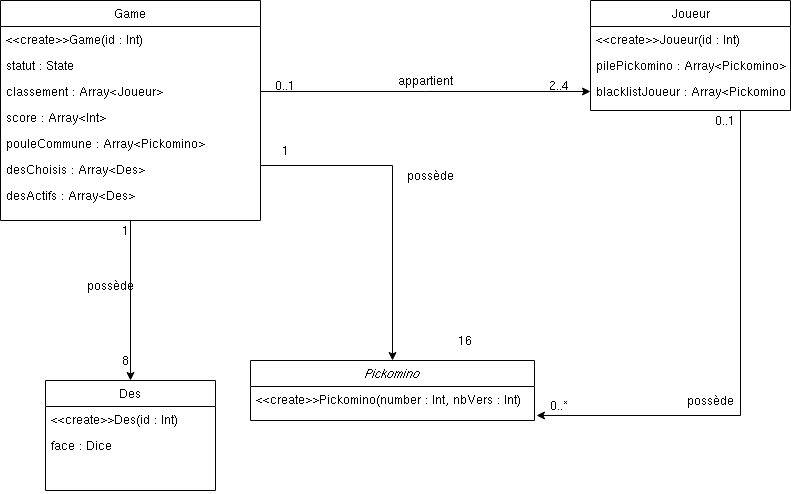

The diagram above was exported from draw.io. Its source (the exported page's mxGraphModel, read from the mxfile embedded in the PNG):
<mxGraphModel dx="1050" dy="544" grid="1" gridSize="10" guides="1" tooltips="1" connect="1" arrows="1" fold="1" page="1" pageScale="1" pageWidth="827" pageHeight="1169" math="0" shadow="0">
  <root>
    <mxCell id="WIyWlLk6GJQsqaUBKTNV-0" />
    <mxCell id="WIyWlLk6GJQsqaUBKTNV-1" parent="WIyWlLk6GJQsqaUBKTNV-0" />
    <mxCell id="zkfFHV4jXpPFQw0GAbJ--0" value="Pickomino" style="swimlane;fontStyle=2;align=center;verticalAlign=top;childLayout=stackLayout;horizontal=1;startSize=26;horizontalStack=0;resizeParent=1;resizeLast=0;collapsible=1;marginBottom=0;rounded=0;shadow=0;strokeWidth=1;" parent="WIyWlLk6GJQsqaUBKTNV-1" vertex="1">
      <mxGeometry x="290" y="430" width="284" height="60" as="geometry">
        <mxRectangle x="230" y="140" width="160" height="26" as="alternateBounds" />
      </mxGeometry>
    </mxCell>
    <mxCell id="zkfFHV4jXpPFQw0GAbJ--1" value="&lt;&lt;create&gt;&gt;Pickomino(number : Int, nbVers : Int)" style="text;align=left;verticalAlign=top;spacingLeft=4;spacingRight=4;overflow=hidden;rotatable=0;points=[[0,0.5],[1,0.5]];portConstraint=eastwest;" parent="zkfFHV4jXpPFQw0GAbJ--0" vertex="1">
      <mxGeometry y="26" width="284" height="26" as="geometry" />
    </mxCell>
    <mxCell id="Vk56sS-yU-dGPKkWmmZI-52" style="edgeStyle=orthogonalEdgeStyle;rounded=0;orthogonalLoop=1;jettySize=auto;html=1;exitX=0.5;exitY=1;exitDx=0;exitDy=0;entryX=0.5;entryY=0;entryDx=0;entryDy=0;" parent="WIyWlLk6GJQsqaUBKTNV-1" source="zkfFHV4jXpPFQw0GAbJ--13" target="Vk56sS-yU-dGPKkWmmZI-8" edge="1">
      <mxGeometry relative="1" as="geometry" />
    </mxCell>
    <mxCell id="Vk56sS-yU-dGPKkWmmZI-60" style="edgeStyle=orthogonalEdgeStyle;rounded=0;orthogonalLoop=1;jettySize=auto;html=1;exitX=1;exitY=0.75;exitDx=0;exitDy=0;entryX=0.5;entryY=0;entryDx=0;entryDy=0;" parent="WIyWlLk6GJQsqaUBKTNV-1" source="zkfFHV4jXpPFQw0GAbJ--13" target="zkfFHV4jXpPFQw0GAbJ--0" edge="1">
      <mxGeometry relative="1" as="geometry" />
    </mxCell>
    <mxCell id="zkfFHV4jXpPFQw0GAbJ--13" value="Game" style="swimlane;fontStyle=0;align=center;verticalAlign=top;childLayout=stackLayout;horizontal=1;startSize=26;horizontalStack=0;resizeParent=1;resizeLast=0;collapsible=1;marginBottom=0;rounded=0;shadow=0;strokeWidth=1;" parent="WIyWlLk6GJQsqaUBKTNV-1" vertex="1">
      <mxGeometry x="40" y="70" width="260" height="220" as="geometry">
        <mxRectangle x="340" y="380" width="170" height="26" as="alternateBounds" />
      </mxGeometry>
    </mxCell>
    <mxCell id="Vk56sS-yU-dGPKkWmmZI-1" value="&lt;&lt;create&gt;&gt;Game(id : Int)" style="text;align=left;verticalAlign=top;spacingLeft=4;spacingRight=4;overflow=hidden;rotatable=0;points=[[0,0.5],[1,0.5]];portConstraint=eastwest;" parent="zkfFHV4jXpPFQw0GAbJ--13" vertex="1">
      <mxGeometry y="26" width="260" height="26" as="geometry" />
    </mxCell>
    <mxCell id="Vk56sS-yU-dGPKkWmmZI-6" value="statut : State " style="text;align=left;verticalAlign=top;spacingLeft=4;spacingRight=4;overflow=hidden;rotatable=0;points=[[0,0.5],[1,0.5]];portConstraint=eastwest;" parent="zkfFHV4jXpPFQw0GAbJ--13" vertex="1">
      <mxGeometry y="52" width="260" height="26" as="geometry" />
    </mxCell>
    <mxCell id="Vk56sS-yU-dGPKkWmmZI-42" value="classement : Array&lt;Joueur&gt;" style="text;align=left;verticalAlign=top;spacingLeft=4;spacingRight=4;overflow=hidden;rotatable=0;points=[[0,0.5],[1,0.5]];portConstraint=eastwest;" parent="zkfFHV4jXpPFQw0GAbJ--13" vertex="1">
      <mxGeometry y="78" width="260" height="26" as="geometry" />
    </mxCell>
    <mxCell id="Vk56sS-yU-dGPKkWmmZI-43" value="score : Array&lt;Int&gt;" style="text;align=left;verticalAlign=top;spacingLeft=4;spacingRight=4;overflow=hidden;rotatable=0;points=[[0,0.5],[1,0.5]];portConstraint=eastwest;" parent="zkfFHV4jXpPFQw0GAbJ--13" vertex="1">
      <mxGeometry y="104" width="260" height="26" as="geometry" />
    </mxCell>
    <mxCell id="Vk56sS-yU-dGPKkWmmZI-44" value="pouleCommune : Array&lt;Pickomino&gt;" style="text;align=left;verticalAlign=top;spacingLeft=4;spacingRight=4;overflow=hidden;rotatable=0;points=[[0,0.5],[1,0.5]];portConstraint=eastwest;" parent="zkfFHV4jXpPFQw0GAbJ--13" vertex="1">
      <mxGeometry y="130" width="260" height="26" as="geometry" />
    </mxCell>
    <mxCell id="X7EW_dakH-E8PAAnaUnI-0" value="desChoisis : Array&lt;Des&gt; " style="text;align=left;verticalAlign=top;spacingLeft=4;spacingRight=4;overflow=hidden;rotatable=0;points=[[0,0.5],[1,0.5]];portConstraint=eastwest;rounded=0;shadow=0;html=0;" parent="zkfFHV4jXpPFQw0GAbJ--13" vertex="1">
      <mxGeometry y="156" width="260" height="26" as="geometry" />
    </mxCell>
    <mxCell id="X7EW_dakH-E8PAAnaUnI-1" value="desActifs : Array&lt;Des&gt;" style="text;align=left;verticalAlign=top;spacingLeft=4;spacingRight=4;overflow=hidden;rotatable=0;points=[[0,0.5],[1,0.5]];portConstraint=eastwest;rounded=0;shadow=0;html=0;" parent="zkfFHV4jXpPFQw0GAbJ--13" vertex="1">
      <mxGeometry y="182" width="260" height="26" as="geometry" />
    </mxCell>
    <mxCell id="X7EW_dakH-E8PAAnaUnI-4" style="edgeStyle=orthogonalEdgeStyle;rounded=0;orthogonalLoop=1;jettySize=auto;html=1;exitX=0.75;exitY=1;exitDx=0;exitDy=0;entryX=1.007;entryY=1.115;entryDx=0;entryDy=0;entryPerimeter=0;" parent="WIyWlLk6GJQsqaUBKTNV-1" source="zkfFHV4jXpPFQw0GAbJ--17" target="zkfFHV4jXpPFQw0GAbJ--1" edge="1">
      <mxGeometry relative="1" as="geometry" />
    </mxCell>
    <mxCell id="zkfFHV4jXpPFQw0GAbJ--17" value="Joueur" style="swimlane;fontStyle=0;align=center;verticalAlign=top;childLayout=stackLayout;horizontal=1;startSize=26;horizontalStack=0;resizeParent=1;resizeLast=0;collapsible=1;marginBottom=0;rounded=0;shadow=0;strokeWidth=1;" parent="WIyWlLk6GJQsqaUBKTNV-1" vertex="1">
      <mxGeometry x="630" y="70" width="200" height="110" as="geometry">
        <mxRectangle x="550" y="140" width="160" height="26" as="alternateBounds" />
      </mxGeometry>
    </mxCell>
    <mxCell id="zkfFHV4jXpPFQw0GAbJ--18" value="&lt;&lt;create&gt;&gt;Joueur(id : Int)" style="text;align=left;verticalAlign=top;spacingLeft=4;spacingRight=4;overflow=hidden;rotatable=0;points=[[0,0.5],[1,0.5]];portConstraint=eastwest;" parent="zkfFHV4jXpPFQw0GAbJ--17" vertex="1">
      <mxGeometry y="26" width="200" height="26" as="geometry" />
    </mxCell>
    <mxCell id="zkfFHV4jXpPFQw0GAbJ--20" value="pilePickomino : Array&lt;Pickomino&gt; " style="text;align=left;verticalAlign=top;spacingLeft=4;spacingRight=4;overflow=hidden;rotatable=0;points=[[0,0.5],[1,0.5]];portConstraint=eastwest;rounded=0;shadow=0;html=0;" parent="zkfFHV4jXpPFQw0GAbJ--17" vertex="1">
      <mxGeometry y="52" width="200" height="26" as="geometry" />
    </mxCell>
    <mxCell id="Vk56sS-yU-dGPKkWmmZI-15" value="blacklistJoueur : Array&lt;Pickomino&gt;  " style="text;align=left;verticalAlign=top;spacingLeft=4;spacingRight=4;overflow=hidden;rotatable=0;points=[[0,0.5],[1,0.5]];portConstraint=eastwest;rounded=0;shadow=0;html=0;" parent="zkfFHV4jXpPFQw0GAbJ--17" vertex="1">
      <mxGeometry y="78" width="200" height="26" as="geometry" />
    </mxCell>
    <mxCell id="Vk56sS-yU-dGPKkWmmZI-8" value="Des" style="swimlane;fontStyle=0;childLayout=stackLayout;horizontal=1;startSize=26;fillColor=none;horizontalStack=0;resizeParent=1;resizeParentMax=0;resizeLast=0;collapsible=1;marginBottom=0;whiteSpace=wrap;html=1;" parent="WIyWlLk6GJQsqaUBKTNV-1" vertex="1">
      <mxGeometry x="85" y="450" width="170" height="110" as="geometry" />
    </mxCell>
    <mxCell id="zkfFHV4jXpPFQw0GAbJ--19" value="&lt;&lt;create&gt;&gt;Des(id : Int)" style="text;align=left;verticalAlign=top;spacingLeft=4;spacingRight=4;overflow=hidden;rotatable=0;points=[[0,0.5],[1,0.5]];portConstraint=eastwest;rounded=0;shadow=0;html=0;" parent="Vk56sS-yU-dGPKkWmmZI-8" vertex="1">
      <mxGeometry y="26" width="170" height="26" as="geometry" />
    </mxCell>
    <mxCell id="Vk56sS-yU-dGPKkWmmZI-12" value="face : Dice" style="text;align=left;verticalAlign=top;spacingLeft=4;spacingRight=4;overflow=hidden;rotatable=0;points=[[0,0.5],[1,0.5]];portConstraint=eastwest;" parent="Vk56sS-yU-dGPKkWmmZI-8" vertex="1">
      <mxGeometry y="52" width="170" height="58" as="geometry" />
    </mxCell>
    <mxCell id="Vk56sS-yU-dGPKkWmmZI-46" value="2..4" style="text;html=1;strokeColor=none;fillColor=none;align=center;verticalAlign=middle;whiteSpace=wrap;rounded=0;" parent="WIyWlLk6GJQsqaUBKTNV-1" vertex="1">
      <mxGeometry x="574" y="145" width="50" height="20" as="geometry" />
    </mxCell>
    <mxCell id="Vk56sS-yU-dGPKkWmmZI-47" value="0..1" style="text;html=1;strokeColor=none;fillColor=none;align=center;verticalAlign=middle;whiteSpace=wrap;rounded=0;" parent="WIyWlLk6GJQsqaUBKTNV-1" vertex="1">
      <mxGeometry x="300" y="145" width="50" height="20" as="geometry" />
    </mxCell>
    <mxCell id="Vk56sS-yU-dGPKkWmmZI-48" value="appartient" style="text;html=1;strokeColor=none;fillColor=none;align=center;verticalAlign=middle;whiteSpace=wrap;rounded=0;" parent="WIyWlLk6GJQsqaUBKTNV-1" vertex="1">
      <mxGeometry x="440" y="140" width="50" height="20" as="geometry" />
    </mxCell>
    <mxCell id="Vk56sS-yU-dGPKkWmmZI-53" value="8" style="text;html=1;strokeColor=none;fillColor=none;align=center;verticalAlign=middle;whiteSpace=wrap;rounded=0;" parent="WIyWlLk6GJQsqaUBKTNV-1" vertex="1">
      <mxGeometry x="150" y="420" width="30" height="20" as="geometry" />
    </mxCell>
    <mxCell id="Vk56sS-yU-dGPKkWmmZI-54" value="1" style="text;html=1;strokeColor=none;fillColor=none;align=center;verticalAlign=middle;whiteSpace=wrap;rounded=0;" parent="WIyWlLk6GJQsqaUBKTNV-1" vertex="1">
      <mxGeometry x="155" y="290" width="20" height="20" as="geometry" />
    </mxCell>
    <mxCell id="Vk56sS-yU-dGPKkWmmZI-55" value="possède" style="text;html=1;strokeColor=none;fillColor=none;align=center;verticalAlign=middle;whiteSpace=wrap;rounded=0;" parent="WIyWlLk6GJQsqaUBKTNV-1" vertex="1">
      <mxGeometry x="130" y="340" width="40" height="30" as="geometry" />
    </mxCell>
    <mxCell id="Vk56sS-yU-dGPKkWmmZI-58" style="edgeStyle=orthogonalEdgeStyle;rounded=0;orthogonalLoop=1;jettySize=auto;html=1;exitX=1;exitY=0.5;exitDx=0;exitDy=0;" parent="WIyWlLk6GJQsqaUBKTNV-1" source="Vk56sS-yU-dGPKkWmmZI-42" edge="1">
      <mxGeometry relative="1" as="geometry">
        <mxPoint x="630" y="161" as="targetPoint" />
      </mxGeometry>
    </mxCell>
    <mxCell id="Vk56sS-yU-dGPKkWmmZI-61" value="1" style="text;html=1;strokeColor=none;fillColor=none;align=center;verticalAlign=middle;whiteSpace=wrap;rounded=0;" parent="WIyWlLk6GJQsqaUBKTNV-1" vertex="1">
      <mxGeometry x="300" y="210" width="50" height="20" as="geometry" />
    </mxCell>
    <mxCell id="Vk56sS-yU-dGPKkWmmZI-63" value="16" style="text;html=1;strokeColor=none;fillColor=none;align=center;verticalAlign=middle;whiteSpace=wrap;rounded=0;" parent="WIyWlLk6GJQsqaUBKTNV-1" vertex="1">
      <mxGeometry x="490" y="400" width="30" height="20" as="geometry" />
    </mxCell>
    <mxCell id="Vk56sS-yU-dGPKkWmmZI-65" value="0..1" style="text;html=1;strokeColor=none;fillColor=none;align=center;verticalAlign=middle;whiteSpace=wrap;rounded=0;" parent="WIyWlLk6GJQsqaUBKTNV-1" vertex="1">
      <mxGeometry x="740" y="180" width="50" height="20" as="geometry" />
    </mxCell>
    <mxCell id="Vk56sS-yU-dGPKkWmmZI-66" value="0..*" style="text;html=1;strokeColor=none;fillColor=none;align=center;verticalAlign=middle;whiteSpace=wrap;rounded=0;" parent="WIyWlLk6GJQsqaUBKTNV-1" vertex="1">
      <mxGeometry x="584" y="465" width="30" height="20" as="geometry" />
    </mxCell>
    <mxCell id="Vk56sS-yU-dGPKkWmmZI-67" value="possède" style="text;html=1;strokeColor=none;fillColor=none;align=center;verticalAlign=middle;whiteSpace=wrap;rounded=0;" parent="WIyWlLk6GJQsqaUBKTNV-1" vertex="1">
      <mxGeometry x="450" y="230" width="40" height="30" as="geometry" />
    </mxCell>
    <mxCell id="Vk56sS-yU-dGPKkWmmZI-68" value="possède" style="text;html=1;strokeColor=none;fillColor=none;align=center;verticalAlign=middle;whiteSpace=wrap;rounded=0;" parent="WIyWlLk6GJQsqaUBKTNV-1" vertex="1">
      <mxGeometry x="730" y="455" width="40" height="30" as="geometry" />
    </mxCell>
  </root>
</mxGraphModel>